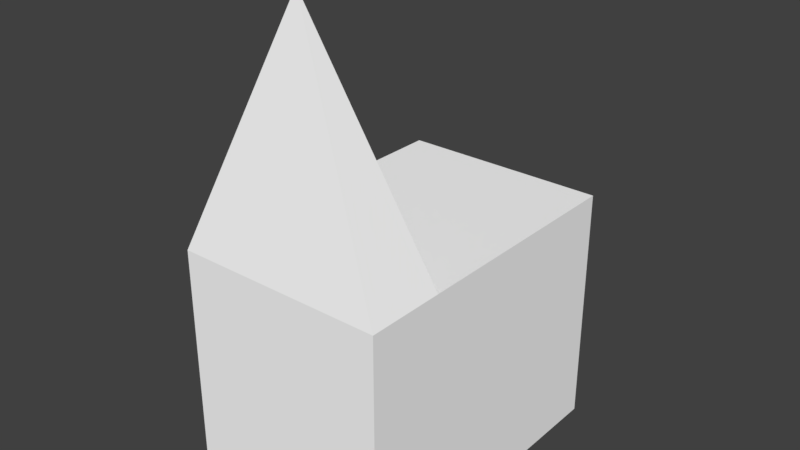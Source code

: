 # Source: city.blend  (saved by Blender 2.78.0; exported with 4.5.12 LTS)
import bpy
from mathutils import Matrix  # noqa: F401  (used for matrix-valued properties, if any)

bpy.ops.wm.read_factory_settings(use_empty=True)
scene = bpy.context.scene
scene.name = 'Scene'

# ---- collections
col_collection_1 = bpy.data.collections.new('Collection 1'); scene.collection.children.link(col_collection_1)

# ---- materials (node trees are filled in below, after node groups)
mat_material_001 = bpy.data.materials.new('Material.001')
mat_material_001.alpha_threshold = 0.0
mat_material_001.use_transparent_shadow = False
mat_material_001.diffuse_color = (1.0, 1.0, 1.0, 1.0)
mat_material_001.roughness = 0.5

# ---- material node trees

# ---- world
world_world = bpy.data.worlds.new('World'); scene.world = world_world
world_world.color = (0.05088, 0.05088, 0.05088)
world_world.use_sun_shadow = False
world_world.sun_shadow_jitter_overblur = 0.0
world_world.cycles.sampling_method = 'MANUAL'

# ---- meshes
me_cube_002 = bpy.data.meshes.new('Cube.002')
me_cube_002.from_pydata([(-1.0, -1.0, -1.0), (-1.0, -1.0, 1.0), (-1.0, 1.0, -1.0), (-1.0, 1.0, 1.0), (1.0, -1.0, -1.0), (1.0, -1.0, 1.0), (1.0, 1.0, -1.0), (1.0, 1.0, 1.0), (-1.0, -1.0, 1.0), (-1.0, 1.0, 1.0), (1.0, 1.0, 1.0), (1.0, -1.0, 1.0), (-1.0, 0.0, 1.0), (0.0, 1.0, 1.0), (1.0, 0.0, 1.0), (0.0, -1.0, 1.0), (-1.0, 0.5, 1.0), (0.5, 1.0, 1.0), (1.0, -0.5, 1.0), (-0.5, -1.0, 1.0), (-1.0, -0.5, 1.0), (-0.5, 1.0, 1.0), (1.0, 0.5, 1.0), (0.5, -1.0, 1.0), (-1.0, 0.5, 1.341), (-1.0, 1.0, 1.341), (0.5, 1.0, 1.341), (1.0, 1.0, 1.341), (1.0, -0.5, 1.341), (1.0, -1.0, 1.341), (-0.5, -1.0, 1.341), (-1.0, -1.0, 1.341), (-1.0, -0.5, 1.341), (-1.0, 0.0, 1.341), (-0.5, 1.0, 1.341), (0.0, 1.0, 1.341), (1.0, 0.5, 1.341), (1.0, 0.0, 1.341), (0.5, -1.0, 1.341), (0.0, -1.0, 1.341), (0.0, -0.5, 1.341), (0.0, 0.5, 1.341), (0.0, 0.0, 1.341), (0.5, 0.0, 1.341), (-0.5, 0.0, 1.341), (-0.5, 0.5, 1.341), (0.5, 0.5, 1.341), (0.5, -0.5, 1.341), (-0.5, -0.5, 1.341), (0.0, -0.75, 3.616)], [], [(0, 1, 3, 2), (2, 3, 7, 6), (6, 7, 5, 4), (4, 5, 1, 0), (2, 6, 4, 0), (3, 1, 8, 20, 12, 16, 9), (21, 9, 25, 34), (1, 5, 11, 23, 15, 19, 8), (7, 3, 9, 21, 13, 17, 10), (5, 7, 10, 22, 14, 18, 11), (20, 8, 31, 32), (19, 15, 39, 30), (15, 23, 38, 39), (18, 14, 37, 28), (8, 19, 30, 31), (14, 22, 36, 37), (17, 13, 35, 26), (11, 18, 28, 29), (13, 21, 34, 35), (16, 12, 33, 24), (10, 17, 26, 27), (23, 11, 29, 38), (12, 20, 32, 33), (9, 16, 24, 25), (22, 10, 27, 36), (47, 40, 49), (40, 48, 49), (46, 41, 42, 43), (45, 24, 33, 44), (41, 45, 44, 42), (35, 34, 45, 41), (34, 25, 24, 45), (36, 46, 43, 37), (27, 26, 46, 36), (26, 35, 41, 46), (39, 38, 49), (37, 43, 47, 28), (43, 42, 40, 47), (28, 47, 49), (42, 44, 48, 40), (44, 33, 32, 48), (30, 39, 49), (48, 32, 49), (29, 28, 49), (38, 29, 49), (32, 31, 49), (31, 30, 49)])
me_cube_002.materials.append(mat_material_001)
me_cube_002.use_remesh_preserve_volume = False
me_cube_002.use_remesh_preserve_attributes = False
me_cube_002.use_mirror_vertex_groups = False
me_cube_002.update()

# ---- objects
ob_cube = bpy.data.objects.new('Cube', me_cube_002)

# ---- transforms, parenting, visibility, modifiers, constraints
ob_cube.location = (0.0, 0.0, 0.0)
ob_cube.scale = (1.0, 1.5, 1.0)
ob_cube.lineart.crease_threshold = 0.0

# ---- collection membership
col_collection_1.objects.link(ob_cube)

# ---- scene / render settings (as saved in the file)
scene.frame_start = 1; scene.frame_end = 250; scene.frame_set(1)
scene.render.engine = 'BLENDER_EEVEE_NEXT'
scene.render.resolution_percentage = 50
scene.render.dither_intensity = 0.0
scene.cycles.use_denoising = False
scene.cycles.samples = 128
scene.cycles.sampling_pattern = 'TABULATED_SOBOL'
scene.cycles.light_sampling_threshold = 0.0
scene.cycles.use_adaptive_sampling = False
scene.cycles.use_light_tree = False
scene.cycles.blur_glossy = 0.0
scene.cycles.sample_clamp_indirect = 0.0
scene.view_settings.view_transform = 'Standard'
bpy.context.view_layer.update()

# ---- added for rendering (the .blend has no active camera and no usable light): camera, sun
cam_auto = bpy.data.cameras.new('AutoCamera')
cam_auto.lens = 50.0
cam_auto.sensor_width = 36.0
cam_auto.clip_end = 1000.0
ob_auto_camera = bpy.data.objects.new('AutoCamera', cam_auto)
scene.collection.objects.link(ob_auto_camera)
ob_auto_camera.location = (5.4194, -6.50327, 5.6436)
ob_auto_camera.rotation_euler = (1.09748, -7.21219e-08, 0.694738)
scene.camera = ob_auto_camera
light_auto_sun = bpy.data.lights.new('AutoSun', 'SUN')
light_auto_sun.energy = 3.0
light_auto_sun.angle = 0.0523599
ob_auto_sun = bpy.data.objects.new('AutoSun', light_auto_sun)
scene.collection.objects.link(ob_auto_sun)
ob_auto_sun.rotation_euler = (0.872665, 0.174533, 0.523599)
bpy.context.view_layer.update()
